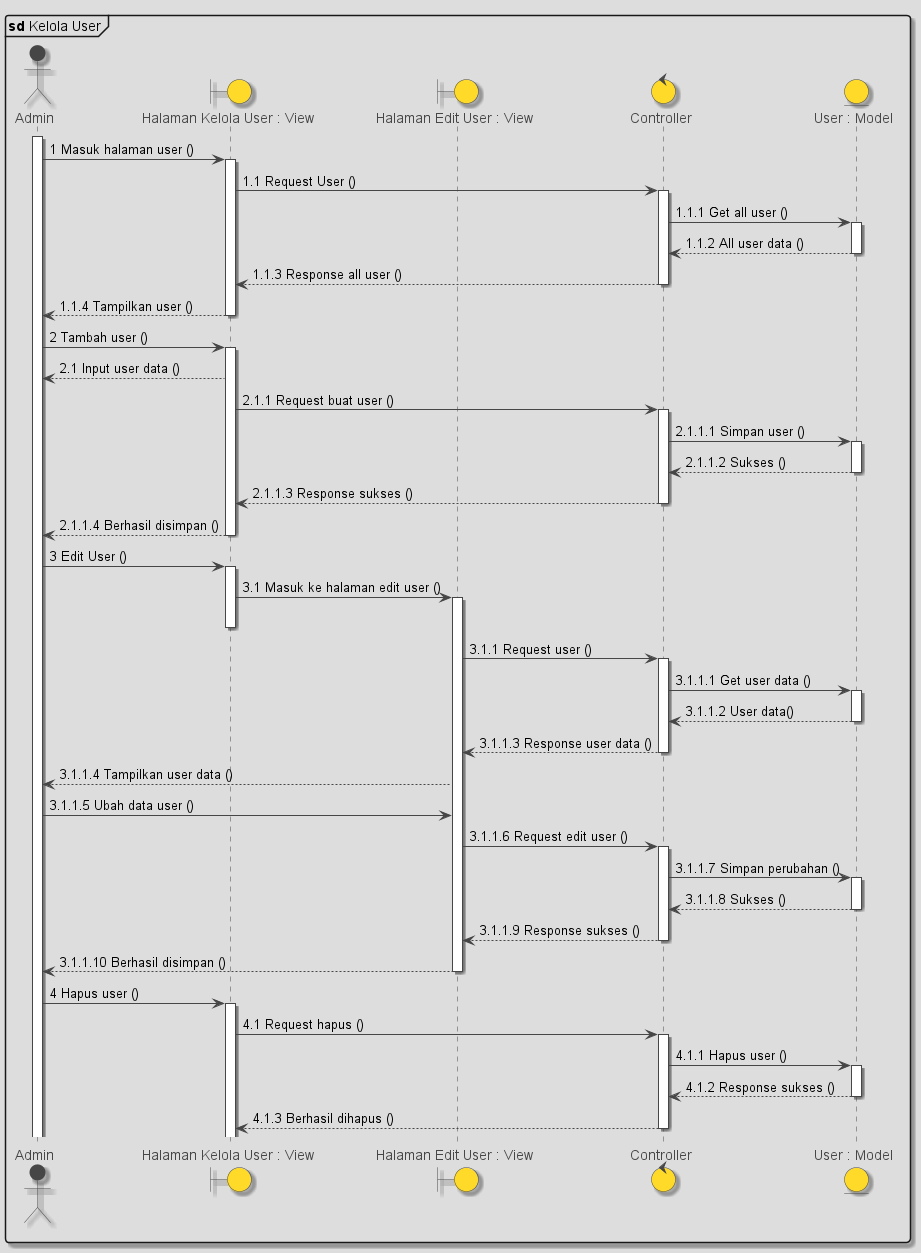

The diagram above was rendered by PlantUML. Its source (embedded in the PNG):
@startuml

!theme toy
skinparam shadowing true
mainframe **sd** Kelola User

actor Admin
boundary "Halaman Kelola User : View" as kelolaUser
boundary "Halaman Edit User : View" as editUser
control Controller as controller
entity "User : Model" as dataUser

activate Admin
Admin -> kelolaUser ++ : 1 Masuk halaman user ()

kelolaUser -> controller ++ : 1.1 Request User ()

controller -> dataUser ++ : 1.1.1 Get all user ()
dataUser --> controller : 1.1.2 All user data ()
deactivate dataUser
controller --> kelolaUser : 1.1.3 Response all user ()
deactivate controller
kelolaUser --> Admin : 1.1.4 Tampilkan user ()
deactivate kelolaUser

Admin -> kelolaUser ++ : 2 Tambah user ()

kelolaUser --> Admin : 2.1 Input user data ()

kelolaUser -> controller ++ : 2.1.1 Request buat user ()

controller -> dataUser ++ : 2.1.1.1 Simpan user ()
return 2.1.1.2 Sukses ()
return 2.1.1.3 Response sukses ()
kelolaUser --> Admin : 2.1.1.4 Berhasil disimpan ()
deactivate

Admin -> kelolaUser ++ : 3 Edit User ()
kelolaUser -> editUser ++ : 3.1 Masuk ke halaman edit user ()
deactivate kelolaUser
editUser -> controller ++ : 3.1.1 Request user ()
controller -> dataUser ++ : 3.1.1.1 Get user data ()
return 3.1.1.2 User data()
return 3.1.1.3 Response user data ()
editUser --> Admin : 3.1.1.4 Tampilkan user data ()

Admin -> editUser  : 3.1.1.5 Ubah data user ()

editUser -> controller ++ : 3.1.1.6 Request edit user ()
controller -> dataUser ++ : 3.1.1.7 Simpan perubahan ()
return 3.1.1.8 Sukses ()
return 3.1.1.9 Response sukses ()
editUser --> Admin : 3.1.1.10 Berhasil disimpan ()
deactivate editUser

Admin -> kelolaUser ++ : 4 Hapus user ()
kelolaUser -> controller ++ : 4.1 Request hapus ()

controller -> dataUser ++ : 4.1.1 Hapus user ()

return 4.1.2 Response sukses ()
return 4.1.3 Berhasil dihapus ()

@enduml